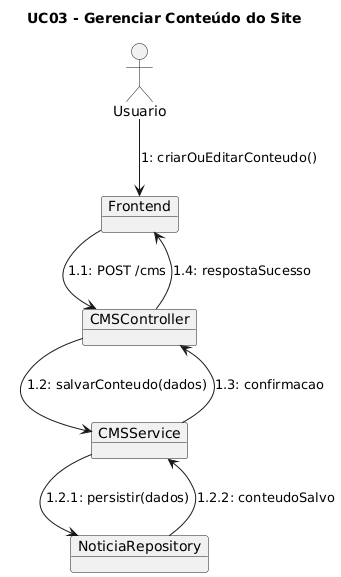

The diagram above was rendered by PlantUML. Its source (embedded in the PNG):
@startuml
allowmixing
title UC03 - Gerenciar Conteúdo do Site

actor Usuario

object Frontend
object CMSController
object CMSService
object NoticiaRepository

Usuario --> Frontend : 1: criarOuEditarConteudo()
Frontend --> CMSController : 1.1: POST /cms
CMSController --> CMSService : 1.2: salvarConteudo(dados)
CMSService --> NoticiaRepository : 1.2.1: persistir(dados)
NoticiaRepository --> CMSService : 1.2.2: conteudoSalvo
CMSService --> CMSController : 1.3: confirmacao
CMSController --> Frontend : 1.4: respostaSucesso
@enduml